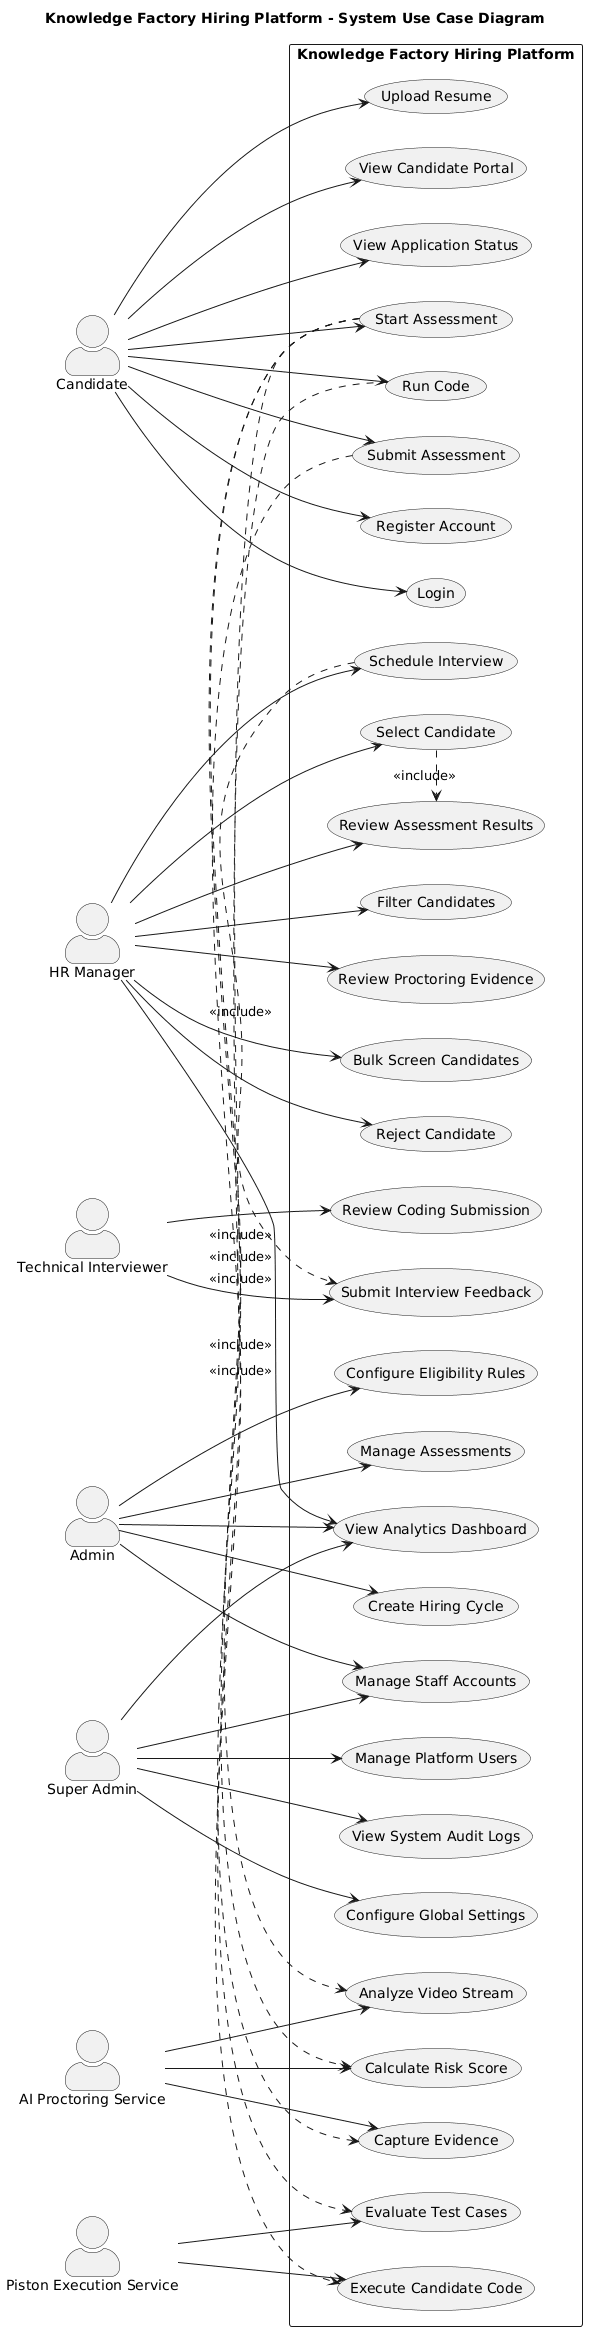

The diagram above was rendered by PlantUML. Its source (embedded in the PNG):
@startuml
left to right direction
skinparam packageStyle rectangle
skinparam actorStyle awesome

title Knowledge Factory Hiring Platform - System Use Case Diagram

actor Candidate
actor "HR Manager" as HR
actor "Technical Interviewer" as Interviewer
actor Admin
actor "Super Admin" as SuperAdmin
actor "AI Proctoring Service" as AI
actor "Piston Execution Service" as Piston

rectangle "Knowledge Factory Hiring Platform" {

  usecase "Register Account" as UC1
  usecase "Login" as UC2
  usecase "Upload Resume" as UC3
  usecase "View Candidate Portal" as UC4
  usecase "Start Assessment" as UC5
  usecase "Run Code" as UC6
  usecase "Submit Assessment" as UC7
  usecase "View Application Status" as UC8

  usecase "Filter Candidates" as UC9
  usecase "Review Assessment Results" as UC10
  usecase "Review Proctoring Evidence" as UC11
  usecase "Bulk Screen Candidates" as UC12
  usecase "Schedule Interview" as UC13
  usecase "Select Candidate" as UC14
  usecase "Reject Candidate" as UC15
  usecase "View Analytics Dashboard" as UC16

  usecase "Review Coding Submission" as UC17
  usecase "Submit Interview Feedback" as UC18

  usecase "Create Hiring Cycle" as UC19
  usecase "Configure Eligibility Rules" as UC20
  usecase "Manage Assessments" as UC21
  usecase "Manage Staff Accounts" as UC22

  usecase "Manage Platform Users" as UC23
  usecase "View System Audit Logs" as UC24
  usecase "Configure Global Settings" as UC25

  usecase "Analyze Video Stream" as UC26
  usecase "Calculate Risk Score" as UC27
  usecase "Capture Evidence" as UC28

  usecase "Execute Candidate Code" as UC29
  usecase "Evaluate Test Cases" as UC30
}

Candidate --> UC1
Candidate --> UC2
Candidate --> UC3
Candidate --> UC4
Candidate --> UC5
Candidate --> UC6
Candidate --> UC7
Candidate --> UC8

HR --> UC9
HR --> UC10
HR --> UC11
HR --> UC12
HR --> UC13
HR --> UC14
HR --> UC15
HR --> UC16

Interviewer --> UC17
Interviewer --> UC18

Admin --> UC19
Admin --> UC20
Admin --> UC21
Admin --> UC22
Admin --> UC16

SuperAdmin --> UC23
SuperAdmin --> UC24
SuperAdmin --> UC25
SuperAdmin --> UC22
SuperAdmin --> UC16

AI --> UC26
AI --> UC27
AI --> UC28

Piston --> UC29
Piston --> UC30

UC5 .> UC26 : <<include>>
UC5 .> UC27 : <<include>>
UC5 .> UC28 : <<include>>

UC6 .> UC29 : <<include>>
UC7 .> UC30 : <<include>>

UC13 .> UC18 : <<include>>
UC14 .> UC10 : <<include>>
@enduml